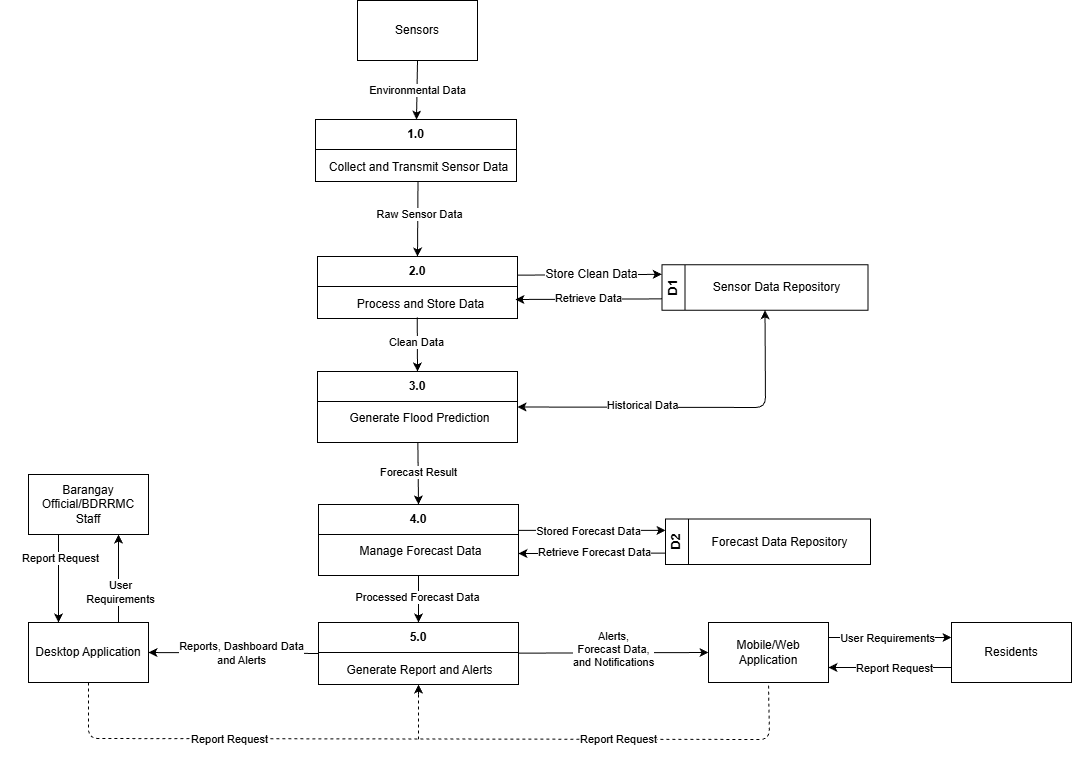

The diagram above was exported from draw.io. Its source (the exported page's mxGraphModel, read from the mxfile embedded in the PNG):
<mxGraphModel dx="905" dy="664" grid="0" gridSize="10" guides="1" tooltips="1" connect="1" arrows="1" fold="1" page="0" pageScale="1" pageWidth="850" pageHeight="1100" background="#ffffff" math="0" shadow="0">
  <root>
    <mxCell id="0" />
    <mxCell id="1" parent="0" />
    <mxCell id="6" style="edgeStyle=none;html=1;exitX=0.5;exitY=1;exitDx=0;exitDy=0;fontSize=12;movable=1;resizable=1;rotatable=1;deletable=1;editable=1;locked=0;connectable=1;" parent="1" source="2" target="4" edge="1">
      <mxGeometry relative="1" as="geometry" />
    </mxCell>
    <mxCell id="86" value="Environmental Data" style="edgeLabel;html=1;align=center;verticalAlign=middle;resizable=0;points=[];" parent="6" vertex="1" connectable="0">
      <mxGeometry x="-0.0122" relative="1" as="geometry">
        <mxPoint as="offset" />
      </mxGeometry>
    </mxCell>
    <mxCell id="2" value="Sensors" style="rounded=0;whiteSpace=wrap;html=1;fontSize=12;movable=1;resizable=1;rotatable=1;deletable=1;editable=1;locked=0;connectable=1;" parent="1" vertex="1">
      <mxGeometry x="492" y="16" width="120" height="60" as="geometry" />
    </mxCell>
    <mxCell id="17" style="edgeStyle=none;html=1;entryX=0.5;entryY=0;entryDx=0;entryDy=0;exitX=0.5;exitY=1.053;exitDx=0;exitDy=0;exitPerimeter=0;fontSize=12;movable=1;resizable=1;rotatable=1;deletable=1;editable=1;locked=0;connectable=1;" parent="1" source="13" target="14" edge="1">
      <mxGeometry relative="1" as="geometry">
        <mxPoint x="550" y="220" as="sourcePoint" />
      </mxGeometry>
    </mxCell>
    <mxCell id="88" value="Raw Sensor Data" style="edgeLabel;html=1;align=center;verticalAlign=middle;resizable=0;points=[];" parent="17" vertex="1" connectable="0">
      <mxGeometry x="-0.1293" y="1" relative="1" as="geometry">
        <mxPoint as="offset" />
      </mxGeometry>
    </mxCell>
    <mxCell id="4" value="1.0" style="swimlane;whiteSpace=wrap;html=1;startSize=30;fontSize=12;movable=1;resizable=1;rotatable=1;deletable=1;editable=1;locked=0;connectable=1;" parent="1" vertex="1">
      <mxGeometry x="450" y="135" width="201" height="62" as="geometry">
        <mxRectangle x="450" y="135" width="52" height="30" as="alternateBounds" />
      </mxGeometry>
    </mxCell>
    <mxCell id="13" value="Collect and Transmit Sensor Data" style="text;html=1;align=center;verticalAlign=middle;resizable=1;points=[];autosize=1;strokeColor=none;fillColor=none;fontSize=12;movable=1;rotatable=1;deletable=1;editable=1;locked=0;connectable=1;" parent="4" vertex="1">
      <mxGeometry x="4" y="35" width="197" height="26" as="geometry" />
    </mxCell>
    <mxCell id="67" style="edgeStyle=none;html=1;entryX=-0.001;entryY=0.211;entryDx=0;entryDy=0;fontSize=12;movable=1;resizable=1;rotatable=1;deletable=1;editable=1;locked=0;connectable=1;entryPerimeter=0;exitX=1.001;exitY=0.301;exitDx=0;exitDy=0;exitPerimeter=0;" parent="1" source="14" target="154" edge="1">
      <mxGeometry relative="1" as="geometry">
        <Array as="points" />
        <mxPoint x="652" y="289" as="sourcePoint" />
        <mxPoint x="798.45" y="291" as="targetPoint" />
      </mxGeometry>
    </mxCell>
    <mxCell id="68" value="Store Clean Data" style="edgeLabel;html=1;align=center;verticalAlign=middle;resizable=1;points=[];fontSize=12;movable=1;rotatable=1;deletable=1;editable=1;locked=0;connectable=1;" parent="67" vertex="1" connectable="0">
      <mxGeometry x="0.6502" y="2" relative="1" as="geometry">
        <mxPoint x="-46" y="2" as="offset" />
      </mxGeometry>
    </mxCell>
    <mxCell id="75" style="edgeStyle=none;html=1;entryX=0.5;entryY=0;entryDx=0;entryDy=0;exitX=0.481;exitY=0.997;exitDx=0;exitDy=0;exitPerimeter=0;fontSize=12;movable=1;resizable=1;rotatable=1;deletable=1;editable=1;locked=0;connectable=1;" parent="1" source="15" target="69" edge="1">
      <mxGeometry relative="1" as="geometry">
        <mxPoint x="550" y="330" as="sourcePoint" />
      </mxGeometry>
    </mxCell>
    <mxCell id="89" value="Clean Data" style="edgeLabel;html=1;align=center;verticalAlign=middle;resizable=0;points=[];" parent="75" vertex="1" connectable="0">
      <mxGeometry x="-0.1097" y="-1" relative="1" as="geometry">
        <mxPoint as="offset" />
      </mxGeometry>
    </mxCell>
    <mxCell id="14" value="2.0" style="swimlane;whiteSpace=wrap;html=1;startSize=30;fontSize=12;movable=1;resizable=1;rotatable=1;deletable=1;editable=1;locked=0;connectable=1;" parent="1" vertex="1">
      <mxGeometry x="452" y="272" width="200" height="62" as="geometry" />
    </mxCell>
    <mxCell id="15" value="Process and Store Data" style="text;html=1;align=center;verticalAlign=middle;resizable=1;points=[];autosize=1;strokeColor=none;fillColor=none;fontSize=12;movable=1;rotatable=1;deletable=1;editable=1;locked=0;connectable=1;" parent="14" vertex="1">
      <mxGeometry x="30" y="35" width="145" height="26" as="geometry" />
    </mxCell>
    <mxCell id="117" style="edgeStyle=none;html=1;entryX=0;entryY=0.5;entryDx=0;entryDy=0;" parent="1" source="19" target="48" edge="1">
      <mxGeometry relative="1" as="geometry" />
    </mxCell>
    <mxCell id="19" value="5.0" style="swimlane;whiteSpace=wrap;html=1;startSize=30;fontSize=12;movable=1;resizable=1;rotatable=1;deletable=1;editable=1;locked=0;connectable=1;" parent="1" vertex="1">
      <mxGeometry x="453" y="638" width="200" height="62" as="geometry" />
    </mxCell>
    <mxCell id="20" value="&lt;span style=&quot;color: rgb(0, 0, 0);&quot;&gt;Generate Report and Alerts&lt;/span&gt;" style="text;html=1;align=center;verticalAlign=middle;resizable=1;points=[];autosize=1;strokeColor=none;fillColor=none;fontSize=12;movable=1;rotatable=1;deletable=1;editable=1;locked=0;connectable=1;" parent="19" vertex="1">
      <mxGeometry x="19" y="35" width="164" height="26" as="geometry" />
    </mxCell>
    <mxCell id="127" style="edgeStyle=none;html=1;exitX=1;exitY=0.25;exitDx=0;exitDy=0;entryX=0;entryY=0.25;entryDx=0;entryDy=0;" parent="1" source="48" target="125" edge="1">
      <mxGeometry relative="1" as="geometry" />
    </mxCell>
    <mxCell id="129" value="User Requirements" style="edgeLabel;html=1;align=center;verticalAlign=middle;resizable=0;points=[];" parent="127" vertex="1" connectable="0">
      <mxGeometry x="-0.1064" y="-1" relative="1" as="geometry">
        <mxPoint x="4" as="offset" />
      </mxGeometry>
    </mxCell>
    <mxCell id="48" value="Mobile/Web Application" style="rounded=0;whiteSpace=wrap;html=1;fontSize=12;movable=1;resizable=1;rotatable=1;deletable=1;editable=1;locked=0;connectable=1;" parent="1" vertex="1">
      <mxGeometry x="843" y="638" width="120" height="60" as="geometry" />
    </mxCell>
    <mxCell id="110" style="edgeStyle=none;html=1;exitX=0;exitY=0.75;exitDx=0;exitDy=0;" parent="1" source="154" edge="1">
      <mxGeometry relative="1" as="geometry">
        <mxPoint x="796" y="319" as="sourcePoint" />
        <mxPoint x="650" y="315" as="targetPoint" />
      </mxGeometry>
    </mxCell>
    <mxCell id="111" value="Retrieve Data" style="edgeLabel;html=1;align=center;verticalAlign=middle;resizable=0;points=[];" parent="110" vertex="1" connectable="0">
      <mxGeometry x="-0.1064" relative="1" as="geometry">
        <mxPoint x="-8" y="-1" as="offset" />
      </mxGeometry>
    </mxCell>
    <mxCell id="94" style="edgeStyle=none;html=1;entryX=0.5;entryY=0;entryDx=0;entryDy=0;" parent="1" source="69" target="82" edge="1">
      <mxGeometry relative="1" as="geometry" />
    </mxCell>
    <mxCell id="95" value="Forecast Result" style="edgeLabel;html=1;align=center;verticalAlign=middle;resizable=0;points=[];" parent="94" vertex="1" connectable="0">
      <mxGeometry x="-0.0644" relative="1" as="geometry">
        <mxPoint as="offset" />
      </mxGeometry>
    </mxCell>
    <mxCell id="69" value="3.0" style="swimlane;whiteSpace=wrap;html=1;startSize=30;fontSize=12;movable=1;resizable=1;rotatable=1;deletable=1;editable=1;locked=0;connectable=1;" parent="1" vertex="1">
      <mxGeometry x="452" y="387" width="200" height="71" as="geometry" />
    </mxCell>
    <mxCell id="70" value="Generate Flood Prediction" style="text;html=1;align=center;verticalAlign=middle;resizable=1;points=[];autosize=1;strokeColor=none;fillColor=none;fontSize=12;movable=1;rotatable=1;deletable=1;editable=1;locked=0;connectable=1;" parent="69" vertex="1">
      <mxGeometry x="23" y="34" width="158" height="26" as="geometry" />
    </mxCell>
    <mxCell id="72" value="D2" style="swimlane;horizontal=0;whiteSpace=wrap;html=1;startSize=23;fontSize=12;movable=1;resizable=1;rotatable=1;deletable=1;editable=1;locked=0;connectable=1;" parent="1" vertex="1">
      <mxGeometry x="800" y="534.5" width="205" height="45.5" as="geometry">
        <mxRectangle x="780" y="160" width="40" height="50" as="alternateBounds" />
      </mxGeometry>
    </mxCell>
    <mxCell id="73" value="Forecast Data Repository" style="text;html=1;align=center;verticalAlign=middle;resizable=1;points=[];autosize=1;strokeColor=none;fillColor=none;fontSize=12;movable=1;rotatable=1;deletable=1;editable=1;locked=0;connectable=1;" parent="72" vertex="1">
      <mxGeometry x="37" y="10" width="154" height="26" as="geometry" />
    </mxCell>
    <mxCell id="96" style="edgeStyle=none;html=1;entryX=0;entryY=0.25;entryDx=0;entryDy=0;exitX=1;exitY=0.364;exitDx=0;exitDy=0;exitPerimeter=0;" parent="1" source="82" target="72" edge="1">
      <mxGeometry relative="1" as="geometry" />
    </mxCell>
    <mxCell id="97" value="Stored Forecast Data" style="edgeLabel;html=1;align=center;verticalAlign=middle;resizable=0;points=[];" parent="96" vertex="1" connectable="0">
      <mxGeometry x="-0.0612" relative="1" as="geometry">
        <mxPoint y="1" as="offset" />
      </mxGeometry>
    </mxCell>
    <mxCell id="98" style="edgeStyle=none;html=1;entryX=0.5;entryY=0;entryDx=0;entryDy=0;" parent="1" source="82" target="19" edge="1">
      <mxGeometry relative="1" as="geometry" />
    </mxCell>
    <mxCell id="169" value="Processed Forecast Data" style="edgeLabel;html=1;align=center;verticalAlign=middle;resizable=0;points=[];" vertex="1" connectable="0" parent="98">
      <mxGeometry x="-0.0638" y="-1" relative="1" as="geometry">
        <mxPoint as="offset" />
      </mxGeometry>
    </mxCell>
    <mxCell id="82" value="4.0" style="swimlane;whiteSpace=wrap;html=1;startSize=30;fontSize=12;movable=1;resizable=1;rotatable=1;deletable=1;editable=1;locked=0;connectable=1;" parent="1" vertex="1">
      <mxGeometry x="453" y="520" width="200" height="71" as="geometry" />
    </mxCell>
    <mxCell id="83" value="Manage Forecast Data" style="text;html=1;align=center;verticalAlign=middle;resizable=1;points=[];autosize=1;strokeColor=none;fillColor=none;fontSize=12;movable=1;rotatable=1;deletable=1;editable=1;locked=0;connectable=1;" parent="82" vertex="1">
      <mxGeometry x="32" y="34" width="140" height="26" as="geometry" />
    </mxCell>
    <mxCell id="107" style="edgeStyle=none;html=1;exitX=0;exitY=0.5;exitDx=0;exitDy=0;entryX=1;entryY=0.5;entryDx=0;entryDy=0;" parent="1" source="19" target="103" edge="1">
      <mxGeometry relative="1" as="geometry">
        <Array as="points" />
        <mxPoint x="332" y="524" as="targetPoint" />
      </mxGeometry>
    </mxCell>
    <mxCell id="162" style="edgeStyle=none;html=1;exitX=0.75;exitY=0;exitDx=0;exitDy=0;entryX=0.75;entryY=1;entryDx=0;entryDy=0;" edge="1" parent="1" source="103" target="159">
      <mxGeometry relative="1" as="geometry" />
    </mxCell>
    <mxCell id="103" value="&lt;span style=&quot;scrollbar-color: rgb(226, 226, 226) rgb(251, 251, 251); color: rgb(0, 0, 0);&quot;&gt;Desktop Application&lt;/span&gt;" style="rounded=0;whiteSpace=wrap;html=1;fontSize=12;movable=1;resizable=1;rotatable=1;deletable=1;editable=1;locked=0;connectable=1;" parent="1" vertex="1">
      <mxGeometry x="163" y="638" width="120" height="60" as="geometry" />
    </mxCell>
    <mxCell id="112" value="" style="endArrow=classic;startArrow=classic;html=1;entryX=0.5;entryY=1;entryDx=0;entryDy=0;exitX=1;exitY=0.5;exitDx=0;exitDy=0;" parent="1" source="69" target="154" edge="1">
      <mxGeometry width="50" height="50" relative="1" as="geometry">
        <mxPoint x="660" y="435" as="sourcePoint" />
        <mxPoint x="898.45" y="321" as="targetPoint" />
        <Array as="points">
          <mxPoint x="900" y="423" />
        </Array>
      </mxGeometry>
    </mxCell>
    <mxCell id="113" value="Historical Data" style="edgeLabel;html=1;align=center;verticalAlign=middle;resizable=0;points=[];" parent="112" vertex="1" connectable="0">
      <mxGeometry x="-0.2759" y="2" relative="1" as="geometry">
        <mxPoint as="offset" />
      </mxGeometry>
    </mxCell>
    <mxCell id="114" value="" style="endArrow=classic;html=1;exitX=0;exitY=0.75;exitDx=0;exitDy=0;" parent="1" source="72" edge="1">
      <mxGeometry width="50" height="50" relative="1" as="geometry">
        <mxPoint x="549" y="527" as="sourcePoint" />
        <mxPoint x="653" y="569" as="targetPoint" />
      </mxGeometry>
    </mxCell>
    <mxCell id="115" value="Retrieve Forecast Data" style="edgeLabel;html=1;align=center;verticalAlign=middle;resizable=0;points=[];" parent="114" vertex="1" connectable="0">
      <mxGeometry x="0.0065" relative="1" as="geometry">
        <mxPoint x="3" y="-1" as="offset" />
      </mxGeometry>
    </mxCell>
    <mxCell id="119" value="" style="endArrow=none;dashed=1;html=1;exitX=0.5;exitY=1;exitDx=0;exitDy=0;entryX=0.5;entryY=1;entryDx=0;entryDy=0;" parent="1" source="103" target="48" edge="1">
      <mxGeometry width="50" height="50" relative="1" as="geometry">
        <mxPoint x="657" y="427" as="sourcePoint" />
        <mxPoint x="707" y="377" as="targetPoint" />
        <Array as="points">
          <mxPoint x="223" y="754" />
          <mxPoint x="904" y="755" />
        </Array>
      </mxGeometry>
    </mxCell>
    <mxCell id="122" value="Report Request" style="edgeLabel;html=1;align=center;verticalAlign=middle;resizable=0;points=[];" parent="119" vertex="1" connectable="0">
      <mxGeometry x="0.005" relative="1" as="geometry">
        <mxPoint x="-203" as="offset" />
      </mxGeometry>
    </mxCell>
    <mxCell id="120" value="" style="endArrow=classic;html=1;entryX=0.5;entryY=1;entryDx=0;entryDy=0;" parent="1" target="19" edge="1">
      <mxGeometry width="50" height="50" relative="1" as="geometry">
        <mxPoint x="553" y="710" as="sourcePoint" />
        <mxPoint x="534" y="847" as="targetPoint" />
      </mxGeometry>
    </mxCell>
    <mxCell id="121" value="" style="endArrow=none;dashed=1;html=1;" parent="1" edge="1">
      <mxGeometry width="50" height="50" relative="1" as="geometry">
        <mxPoint x="553" y="755" as="sourcePoint" />
        <mxPoint x="553" y="708" as="targetPoint" />
      </mxGeometry>
    </mxCell>
    <mxCell id="123" value="Report Request" style="edgeLabel;html=1;align=center;verticalAlign=middle;resizable=0;points=[];" parent="1" vertex="1" connectable="0">
      <mxGeometry x="753.0017581159552" y="754.9981528841638" as="geometry" />
    </mxCell>
    <mxCell id="128" style="edgeStyle=none;html=1;exitX=0;exitY=0.75;exitDx=0;exitDy=0;entryX=1;entryY=0.75;entryDx=0;entryDy=0;" parent="1" source="125" target="48" edge="1">
      <mxGeometry relative="1" as="geometry" />
    </mxCell>
    <mxCell id="130" value="&lt;span style=&quot;color: rgb(0, 0, 0);&quot;&gt;Report Request&lt;/span&gt;" style="edgeLabel;html=1;align=center;verticalAlign=middle;resizable=0;points=[];" parent="128" vertex="1" connectable="0">
      <mxGeometry y="1" relative="1" as="geometry">
        <mxPoint x="4" as="offset" />
      </mxGeometry>
    </mxCell>
    <mxCell id="125" value="Residents" style="rounded=0;whiteSpace=wrap;html=1;fontSize=12;movable=1;resizable=1;rotatable=1;deletable=1;editable=1;locked=0;connectable=1;" parent="1" vertex="1">
      <mxGeometry x="1086" y="638" width="120" height="60" as="geometry" />
    </mxCell>
    <mxCell id="134" style="edgeStyle=none;html=1;entryX=0;entryY=0.5;entryDx=0;entryDy=0;" parent="1" source="131" target="133" edge="1">
      <mxGeometry relative="1" as="geometry" />
    </mxCell>
    <mxCell id="135" value="Environmental Data" style="edgeLabel;html=1;align=center;verticalAlign=middle;resizable=0;points=[];" parent="134" vertex="1" connectable="0">
      <mxGeometry x="0.0098" y="-1" relative="1" as="geometry">
        <mxPoint as="offset" />
      </mxGeometry>
    </mxCell>
    <mxCell id="131" value="" style="rounded=0;whiteSpace=wrap;html=1;" parent="1" vertex="1">
      <mxGeometry x="135" y="928" width="120" height="60" as="geometry" />
    </mxCell>
    <mxCell id="132" value="Sensor" style="text;html=1;align=center;verticalAlign=middle;resizable=0;points=[];autosize=1;strokeColor=none;fillColor=none;" parent="1" vertex="1">
      <mxGeometry x="167" y="945" width="56" height="26" as="geometry" />
    </mxCell>
    <mxCell id="143" style="edgeStyle=none;html=1;exitX=0.874;exitY=0.164;exitDx=0;exitDy=0;entryX=0;entryY=0.25;entryDx=0;entryDy=0;exitPerimeter=0;" parent="1" source="133" target="136" edge="1">
      <mxGeometry relative="1" as="geometry" />
    </mxCell>
    <mxCell id="145" value="&lt;span style=&quot;color: rgb(0, 0, 0);&quot;&gt;Alerts,&lt;/span&gt;&lt;div&gt;&lt;span style=&quot;color: rgb(0, 0, 0); background-color: light-dark(#ffffff, var(--ge-dark-color, #121212));&quot;&gt;Forecast Data,&lt;/span&gt;&lt;/div&gt;&lt;div&gt;&lt;span style=&quot;color: rgb(0, 0, 0); background-color: light-dark(#ffffff, var(--ge-dark-color, #121212));&quot;&gt;Notifications&lt;/span&gt;&lt;/div&gt;" style="edgeLabel;html=1;align=center;verticalAlign=middle;resizable=0;points=[];" parent="143" vertex="1" connectable="0">
      <mxGeometry x="-0.0866" y="4" relative="1" as="geometry">
        <mxPoint x="5" y="-6" as="offset" />
      </mxGeometry>
    </mxCell>
    <mxCell id="148" style="edgeStyle=none;html=1;exitX=0.913;exitY=0.796;exitDx=0;exitDy=0;entryX=0;entryY=0.25;entryDx=0;entryDy=0;exitPerimeter=0;" parent="1" source="133" target="137" edge="1">
      <mxGeometry relative="1" as="geometry" />
    </mxCell>
    <mxCell id="133" value="IoT Forecasting and Alert System" style="ellipse;whiteSpace=wrap;html=1;aspect=fixed;" parent="1" vertex="1">
      <mxGeometry x="386" y="864" width="179" height="179" as="geometry" />
    </mxCell>
    <mxCell id="139" style="edgeStyle=none;html=1;exitX=1;exitY=0.25;exitDx=0;exitDy=0;entryX=0;entryY=0.25;entryDx=0;entryDy=0;" parent="1" source="136" target="138" edge="1">
      <mxGeometry relative="1" as="geometry" />
    </mxCell>
    <mxCell id="144" style="edgeStyle=none;html=1;exitX=0;exitY=0.75;exitDx=0;exitDy=0;entryX=0.964;entryY=0.332;entryDx=0;entryDy=0;entryPerimeter=0;" parent="1" source="136" target="133" edge="1">
      <mxGeometry relative="1" as="geometry" />
    </mxCell>
    <mxCell id="146" value="Report Request" style="edgeLabel;html=1;align=center;verticalAlign=middle;resizable=0;points=[];" parent="144" vertex="1" connectable="0">
      <mxGeometry x="-0.0128" relative="1" as="geometry">
        <mxPoint as="offset" />
      </mxGeometry>
    </mxCell>
    <mxCell id="136" value="Mobile/Web Application" style="rounded=0;whiteSpace=wrap;html=1;" parent="1" vertex="1">
      <mxGeometry x="683" y="878" width="120" height="60" as="geometry" />
    </mxCell>
    <mxCell id="137" value="Desktop Application" style="rounded=0;whiteSpace=wrap;html=1;" parent="1" vertex="1">
      <mxGeometry x="683" y="991" width="120" height="60" as="geometry" />
    </mxCell>
    <mxCell id="140" style="edgeStyle=none;html=1;exitX=0;exitY=0.75;exitDx=0;exitDy=0;entryX=1;entryY=0.75;entryDx=0;entryDy=0;" parent="1" source="138" target="136" edge="1">
      <mxGeometry relative="1" as="geometry" />
    </mxCell>
    <mxCell id="138" value="Residents" style="rounded=0;whiteSpace=wrap;html=1;" parent="1" vertex="1">
      <mxGeometry x="963" y="877" width="120" height="60" as="geometry" />
    </mxCell>
    <mxCell id="141" value="&lt;span style=&quot;color: rgb(0, 0, 0); font-size: 11px;&quot;&gt;User Requirements&lt;/span&gt;" style="text;html=1;align=center;verticalAlign=middle;resizable=0;points=[];autosize=1;strokeColor=none;fillColor=none;" parent="1" vertex="1">
      <mxGeometry x="824.95" y="865" width="113" height="26" as="geometry" />
    </mxCell>
    <mxCell id="147" value="&lt;span style=&quot;color: rgb(0, 0, 0); font-size: 11px;&quot;&gt;Report Request&lt;/span&gt;" style="text;html=1;align=center;verticalAlign=middle;resizable=0;points=[];autosize=1;strokeColor=none;fillColor=none;" parent="1" vertex="1">
      <mxGeometry x="833.95" y="894" width="95" height="26" as="geometry" />
    </mxCell>
    <mxCell id="149" style="edgeStyle=none;html=1;exitX=0;exitY=0.75;exitDx=0;exitDy=0;entryX=0.682;entryY=0.961;entryDx=0;entryDy=0;entryPerimeter=0;" parent="1" source="137" target="133" edge="1">
      <mxGeometry relative="1" as="geometry" />
    </mxCell>
    <mxCell id="151" value="Report Request" style="edgeLabel;html=1;align=center;verticalAlign=middle;resizable=0;points=[];" parent="149" vertex="1" connectable="0">
      <mxGeometry x="0.0057" y="2" relative="1" as="geometry">
        <mxPoint x="10" y="-2" as="offset" />
      </mxGeometry>
    </mxCell>
    <mxCell id="154" value="D1" style="swimlane;horizontal=0;whiteSpace=wrap;html=1;startSize=23;fontSize=12;movable=1;resizable=1;rotatable=1;deletable=1;editable=1;locked=0;connectable=1;" vertex="1" parent="1">
      <mxGeometry x="796.5" y="280.25" width="206" height="45.5" as="geometry">
        <mxRectangle x="780" y="160" width="40" height="50" as="alternateBounds" />
      </mxGeometry>
    </mxCell>
    <mxCell id="155" value="Sensor Data Repository" style="text;html=1;align=center;verticalAlign=middle;resizable=1;points=[];autosize=1;strokeColor=none;fillColor=none;fontSize=12;movable=1;rotatable=1;deletable=1;editable=1;locked=0;connectable=1;" vertex="1" parent="154">
      <mxGeometry x="42" y="10" width="145" height="26" as="geometry" />
    </mxCell>
    <mxCell id="160" style="edgeStyle=none;html=1;exitX=0.25;exitY=1;exitDx=0;exitDy=0;entryX=0.25;entryY=0;entryDx=0;entryDy=0;" edge="1" parent="1" source="159" target="103">
      <mxGeometry relative="1" as="geometry" />
    </mxCell>
    <mxCell id="159" value="&lt;span style=&quot;scrollbar-color: rgb(226, 226, 226) rgb(251, 251, 251); color: rgb(0, 0, 0);&quot;&gt;Barangay Official/BDRRMC Staff&lt;/span&gt;" style="rounded=0;whiteSpace=wrap;html=1;fontSize=12;movable=1;resizable=1;rotatable=1;deletable=1;editable=1;locked=0;connectable=1;" vertex="1" parent="1">
      <mxGeometry x="163" y="490" width="120" height="60" as="geometry" />
    </mxCell>
    <mxCell id="164" value="Barangay Official (BDRRMC Staff)" style="rounded=0;whiteSpace=wrap;html=1;" vertex="1" parent="1">
      <mxGeometry x="963" y="991" width="120" height="60" as="geometry" />
    </mxCell>
    <mxCell id="165" style="edgeStyle=none;html=1;exitX=1;exitY=0.25;exitDx=0;exitDy=0;entryX=0;entryY=0.25;entryDx=0;entryDy=0;" edge="1" parent="1">
      <mxGeometry relative="1" as="geometry">
        <mxPoint x="803" y="1009" as="sourcePoint" />
        <mxPoint x="963" y="1008" as="targetPoint" />
      </mxGeometry>
    </mxCell>
    <mxCell id="166" style="edgeStyle=none;html=1;exitX=0;exitY=0.75;exitDx=0;exitDy=0;entryX=1;entryY=0.75;entryDx=0;entryDy=0;" edge="1" parent="1">
      <mxGeometry relative="1" as="geometry">
        <mxPoint x="963" y="1038" as="sourcePoint" />
        <mxPoint x="803" y="1039" as="targetPoint" />
      </mxGeometry>
    </mxCell>
    <mxCell id="167" value="&lt;span style=&quot;color: rgb(0, 0, 0); font-size: 11px;&quot;&gt;User Requirements&lt;/span&gt;" style="text;html=1;align=center;verticalAlign=middle;resizable=0;points=[];autosize=1;strokeColor=none;fillColor=none;" vertex="1" parent="1">
      <mxGeometry x="824.95" y="981" width="113" height="26" as="geometry" />
    </mxCell>
    <mxCell id="168" value="&lt;span style=&quot;color: rgb(0, 0, 0); font-size: 11px;&quot;&gt;Report Request&lt;/span&gt;" style="text;html=1;align=center;verticalAlign=middle;resizable=0;points=[];autosize=1;strokeColor=none;fillColor=none;" vertex="1" parent="1">
      <mxGeometry x="833.95" y="1010" width="95" height="26" as="geometry" />
    </mxCell>
    <mxCell id="170" value="&lt;span style=&quot;color: rgb(0, 0, 0);&quot;&gt;Alerts,&lt;/span&gt;&lt;div&gt;&lt;span style=&quot;color: rgb(0, 0, 0); background-color: light-dark(#ffffff, var(--ge-dark-color, #121212));&quot;&gt;Dashboard Data,&lt;/span&gt;&lt;/div&gt;&lt;div&gt;&lt;span style=&quot;color: rgb(0, 0, 0); background-color: light-dark(#ffffff, var(--ge-dark-color, #121212));&quot;&gt;Reports&lt;/span&gt;&lt;/div&gt;" style="edgeLabel;html=1;align=center;verticalAlign=middle;resizable=0;points=[];" vertex="1" connectable="0" parent="1">
      <mxGeometry x="613.9989956721976" y="997.0030676762351" as="geometry" />
    </mxCell>
    <mxCell id="171" value="&lt;span style=&quot;color: rgb(0, 0, 0);&quot;&gt;Alerts,&lt;/span&gt;&lt;div&gt;&lt;span style=&quot;color: rgb(0, 0, 0); background-color: light-dark(#ffffff, var(--ge-dark-color, #121212));&quot;&gt;Forecast Data,&lt;/span&gt;&lt;/div&gt;&lt;div&gt;&lt;span style=&quot;color: rgb(0, 0, 0); background-color: light-dark(#ffffff, var(--ge-dark-color, #121212));&quot;&gt;and Notifications&lt;/span&gt;&lt;/div&gt;" style="edgeLabel;html=1;align=center;verticalAlign=middle;resizable=0;points=[];" vertex="1" connectable="0" parent="1">
      <mxGeometry x="747.9956634080672" y="665.0039119516453" as="geometry" />
    </mxCell>
    <mxCell id="172" value="&lt;span style=&quot;color: rgb(0, 0, 0);&quot;&gt;Report Request&lt;/span&gt;" style="edgeLabel;html=1;align=center;verticalAlign=middle;resizable=0;points=[];" vertex="1" connectable="0" parent="1">
      <mxGeometry x="194.99566340806723" y="574.0039119516453" as="geometry" />
    </mxCell>
    <mxCell id="173" value="&lt;span style=&quot;color: rgb(0, 0, 0);&quot;&gt;User&lt;/span&gt;&lt;div&gt;&lt;span style=&quot;color: rgb(0, 0, 0); background-color: light-dark(#ffffff, var(--ge-dark-color, #121212));&quot;&gt;Requirements&lt;/span&gt;&lt;/div&gt;" style="edgeLabel;html=1;align=center;verticalAlign=middle;resizable=0;points=[];" vertex="1" connectable="0" parent="1">
      <mxGeometry x="254.99566340806723" y="608.0039119516453" as="geometry" />
    </mxCell>
    <mxCell id="174" value="&lt;span style=&quot;color: rgb(0, 0, 0);&quot;&gt;Reports, Dashboard Data&lt;/span&gt;&lt;div&gt;&lt;span style=&quot;color: rgb(0, 0, 0); background-color: light-dark(#ffffff, var(--ge-dark-color, #121212));&quot;&gt;and Alerts&lt;/span&gt;&lt;/div&gt;" style="edgeLabel;html=1;align=center;verticalAlign=middle;resizable=0;points=[];" vertex="1" connectable="0" parent="1">
      <mxGeometry x="375.99566340806723" y="669.0039119516453" as="geometry" />
    </mxCell>
  </root>
</mxGraphModel>